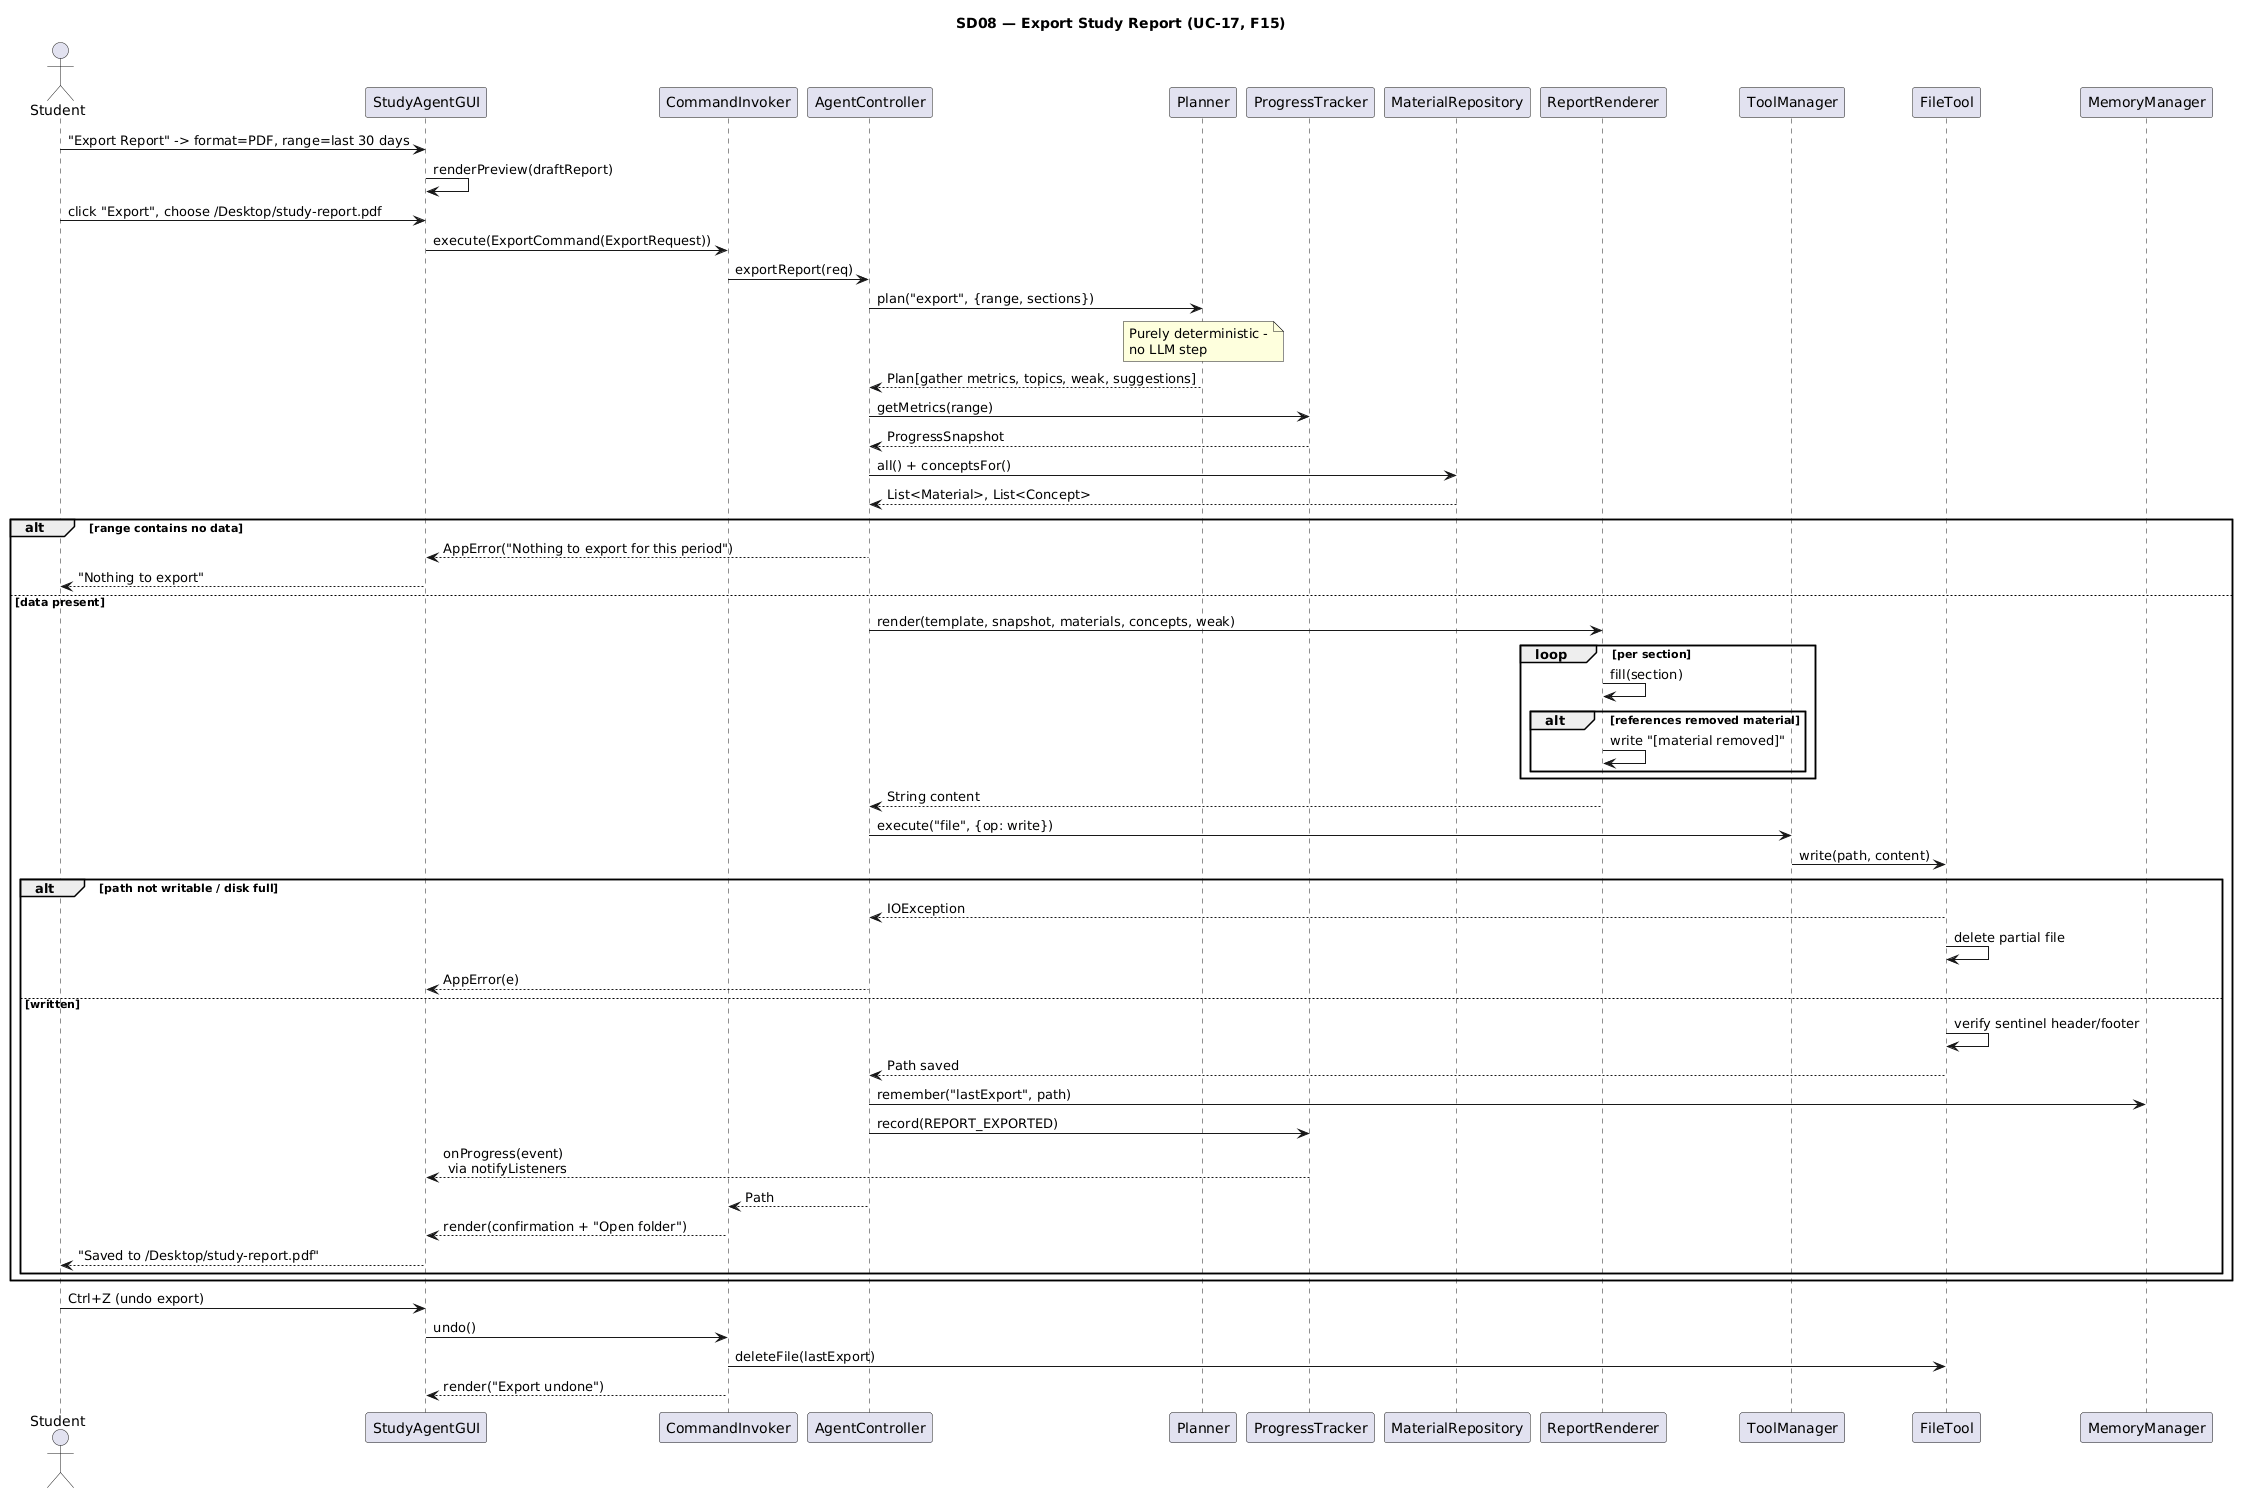

The diagram above was rendered by PlantUML. Its source (embedded in the PNG):
@startuml SD08
' SD08 — Export Study Report (UC-17, F15)
' Fully deterministic: no LLM participant appears, by design.

title SD08 — Export Study Report (UC-17, F15)

actor Student
participant "StudyAgentGUI" as GUI
participant "CommandInvoker" as CI
participant "AgentController" as AC
participant "Planner" as PL
participant "ProgressTracker" as PT
participant "MaterialRepository" as MR
participant "ReportRenderer" as RR
participant "ToolManager" as TM
participant "FileTool" as TF
participant "MemoryManager" as MEM

Student -> GUI: "Export Report" -> format=PDF, range=last 30 days
GUI -> GUI: renderPreview(draftReport)
Student -> GUI: click "Export", choose ~/Desktop/study-report.pdf
GUI -> CI: execute(ExportCommand(ExportRequest))
CI -> AC: exportReport(req)

AC -> PL: plan("export", {range, sections})

note over PL
  Purely deterministic -
  no LLM step
end note

PL --> AC: Plan[gather metrics, topics, weak, suggestions]
AC -> PT: getMetrics(range)
PT --> AC: ProgressSnapshot
AC -> MR: all() + conceptsFor()
MR --> AC: List<Material>, List<Concept>

alt range contains no data
  AC --> GUI: AppError("Nothing to export for this period")
  GUI --> Student: "Nothing to export"
else data present
  AC -> RR: render(template, snapshot, materials, concepts, weak)

  loop per section
    RR -> RR: fill(section)
    alt references removed material
      RR -> RR: write "[material removed]"
    end
  end

  RR --> AC: String content
  AC -> TM: execute("file", {op: write})
  TM -> TF: write(path, content)

  alt path not writable / disk full
    TF --> AC: IOException
    TF -> TF: delete partial file
    AC --> GUI: AppError(e)
  else written
    TF -> TF: verify sentinel header/footer
    TF --> AC: Path saved
    AC -> MEM: remember("lastExport", path)
    AC -> PT: record(REPORT_EXPORTED)
    PT --> GUI: onProgress(event)  \n via notifyListeners
    AC --> CI: Path
    CI --> GUI: render(confirmation + "Open folder")
    GUI --> Student: "Saved to ~/Desktop/study-report.pdf"
  end
end

Student -> GUI: Ctrl+Z (undo export)
GUI -> CI: undo()
CI -> TF: deleteFile(lastExport)
CI --> GUI: render("Export undone")

@enduml